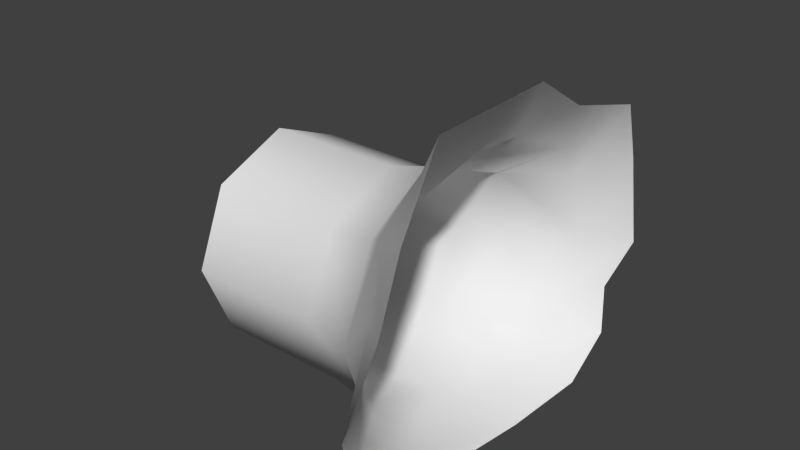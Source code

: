 # Source: jet_end.blend  (saved by Blender 2.71.0; exported with 4.5.12 LTS)
import bpy
from mathutils import Matrix  # noqa: F401  (used for matrix-valued properties, if any)

bpy.ops.wm.read_factory_settings(use_empty=True)
scene = bpy.context.scene
scene.name = 'Scene'

# ---- collections
col_collection_1 = bpy.data.collections.new('Collection 1'); scene.collection.children.link(col_collection_1)

# ---- materials (node trees are filled in below, after node groups)
mat_material = bpy.data.materials.new('Material')
mat_material.alpha_threshold = 0.0
mat_material.use_transparent_shadow = False
mat_material.roughness = 0.5
mat_material.line_color = (0.0, 0.0, 0.0, 1.0)

# ---- material node trees

# ---- world
world_world = bpy.data.worlds.new('World'); scene.world = world_world
world_world.color = (0.05088, 0.05088, 0.05088)
world_world.use_sun_shadow = False
world_world.sun_shadow_jitter_overblur = 0.0
world_world.cycles.sampling_method = 'MANUAL'
world_world.cycles.sample_map_resolution = 256

# ---- meshes
me_cube_001 = bpy.data.meshes.new('Cube.001')
me_cube_001.from_pydata([(-1.192e-07, 0.3969, -3.314e-07), (-0.5, 0.3969, 3.783e-07), (-0.5, 0.2806, -0.2806), (-3.576e-07, 0.2806, -0.2806), (-0.5, -1.814e-08, -0.3969), (-4.768e-07, 8.851e-08, -0.3969), (-0.5, -0.2806, -0.2806), (-2.98e-07, -0.2806, -0.2806), (-0.5, -0.3969, 3.31e-07), (0.0, -0.3969, -3.787e-07), (-0.5, -0.2806, 0.2806), (3.576e-07, -0.2806, 0.2806), (-0.5, -1.027e-07, 0.3969), (4.768e-07, 3.942e-09, 0.3969), (-0.5, 0.2806, 0.2806), (2.384e-07, 0.2806, 0.2806), (0.2, 0.4509, -3.373e-07), (0.2, 0.3189, -0.2826), (0.2, 1.073e-07, -0.3997), (0.2, -0.3189, -0.2826), (0.2, -0.4509, -3.85e-07), (0.2, -0.3189, 0.3189), (0.2, -3.739e-09, 0.4509), (0.2, 0.3189, 0.3189), (0.389, 0.6148, 0.01404), (0.3811, 0.4372, -0.2744), (0.3248, -0.002114, -0.4108), (0.3957, -0.4359, -0.2998), (0.4086, -0.6031, -0.01037), (0.3507, -0.4541, 0.4392), (0.3923, 0.03563, 0.5951), (0.3911, 0.4282, 0.4259), (0.488, 0.7989, -0.04205), (0.5329, 0.5815, 0.5663), (0.5529, 0.01643, 0.8051), (0.5629, -0.6165, 0.544), (0.479, -0.7631, -0.02358), (0.5106, 0.5758, -0.3125), (0.4937, 0.06729, -0.4355), (0.4948, -0.6169, -0.3159), (0.3572, -0.503, 0.1955), (0.3896, 0.2534, -0.372), (0.3944, -0.5736, -0.1699), (0.3694, 0.5246, -0.1268), (0.4187, -0.2734, -0.3665), (0.3346, -0.2517, 0.5546), (0.3257, 0.2308, 0.5062), (0.3482, 0.552, 0.268), (0.5371, 0.3472, -0.3953), (0.5011, -0.7368, -0.2102), (0.4671, 0.649, -0.1695), (0.4841, -0.2969, -0.3913), (0.4641, -0.3378, 0.7346), (0.523, 0.274, 0.6508), (0.4948, 0.7142, 0.3242), (0.5042, -0.6411, 0.246)], [], [(12, 13, 15, 14), (14, 15, 0, 1), (10, 11, 13, 12), (8, 9, 11, 10), (6, 7, 9, 8), (4, 5, 7, 6), (2, 3, 5, 4), (1, 0, 3, 2), (7, 5, 18, 19), (15, 13, 22, 23), (9, 7, 19, 20), (0, 15, 23, 16), (11, 9, 20, 21), (5, 3, 17, 18), (3, 0, 16, 17), (13, 11, 21, 22), (20, 19, 27, 42, 28), (23, 22, 30, 46, 31), (19, 18, 26, 44, 27), (17, 16, 24, 43, 25), (16, 23, 31, 47, 24), (18, 17, 25, 41, 26), (22, 21, 29, 45, 30), (21, 20, 28, 40, 29), (43, 24, 32, 50), (47, 31, 33, 54), (41, 25, 37, 48), (45, 29, 35, 52), (42, 27, 39, 49), (46, 30, 34, 53), (44, 26, 38, 51), (40, 28, 36, 55), (25, 43, 50, 37), (24, 47, 54, 32), (26, 41, 48, 38), (30, 45, 52, 34), (28, 42, 49, 36), (31, 46, 53, 33), (27, 44, 51, 39), (29, 40, 55, 35)])
me_cube_001.polygons.foreach_set('use_smooth', [True] * 40)
_uv = me_cube_001.uv_layers.new(name='UVMap')
_uv.uv.foreach_set('vector', [0.493, 8.941e-07, 0.493, 0.5, 0.2417, 0.5, 0.2417, 6.557e-07, 0.2417, 6.557e-07, 0.2417, 0.5, 0.003802, 0.5, 0.003802, 2.384e-07, 0.748, 1.073e-06, 0.748, 0.5, 0.493, 0.5, 0.493, 8.941e-07, 0.9886, 8.941e-07, 0.9886, 0.5, 0.748, 0.5, 0.748, 1.073e-06, 0.2391, 6.557e-07, 0.2391, 0.5, -0.001522, 0.5, -0.001523, 8.941e-07, 0.4941, 1.192e-07, 0.4941, 0.5, 0.2391, 0.5, 0.2391, 6.557e-07, 0.7454, 0.0, 0.7454, 0.5, 0.4941, 0.5, 0.4941, 1.192e-07, 0.9833, 2.384e-07, 0.9833, 0.5, 0.7454, 0.5, 0.7454, 0.0, 0.2391, 0.5, 0.4941, 0.5, 0.4943, 0.6694, 0.2406, 0.6694, 0.2417, 0.5, 0.493, 0.5, 0.4928, 0.6694, 0.2422, 0.6694, -0.001522, 0.5, 0.2391, 0.5, 0.2406, 0.6694, 0.0004089, 0.6694, 0.003802, 0.5, 0.2417, 0.5, 0.2422, 0.6694, 0.004684, 0.6694, 0.748, 0.5, 0.9886, 0.5, 0.9867, 0.6694, 0.7465, 0.6694, 0.4941, 0.5, 0.7454, 0.5, 0.7449, 0.6694, 0.4943, 0.6694, 0.7454, 0.5, 0.9833, 0.5, 0.9824, 0.6694, 0.7449, 0.6694, 0.493, 0.5, 0.748, 0.5, 0.7465, 0.6694, 0.4928, 0.6694, 0.0004089, 0.6694, 0.2406, 0.6694, 0.242, 0.7751, 0.122, 0.7751, 0.002023, 0.7751, 0.2422, 0.6694, 0.4928, 0.6694, 0.4924, 0.7751, 0.3671, 0.7751, 0.2418, 0.7751, 0.2406, 0.6694, 0.4943, 0.6694, 0.4947, 0.7751, 0.3684, 0.7751, 0.242, 0.7751, 0.7449, 0.6694, 0.9824, 0.6694, 0.9825, 0.7751, 0.8639, 0.7751, 0.7452, 0.7751, 0.004684, 0.6694, 0.2422, 0.6694, 0.2418, 0.7751, 0.1232, 0.7751, 0.004545, 0.7751, 0.4943, 0.6694, 0.7449, 0.6694, 0.7452, 0.7751, 0.62, 0.7751, 0.4947, 0.7751, 0.4928, 0.6694, 0.7465, 0.6694, 0.7451, 0.7751, 0.6187, 0.7751, 0.4924, 0.7751, 0.7465, 0.6694, 0.9867, 0.6694, 0.9851, 0.7751, 0.8651, 0.7751, 0.7451, 0.7751, 0.8639, 0.7751, 0.9825, 0.7751, 0.9891, 0.8569, 0.8665, 0.8569, 0.1232, 0.7751, 0.2418, 0.7751, 0.2432, 0.8569, 0.1206, 0.8569, 0.62, 0.7751, 0.7452, 0.7751, 0.7439, 0.8569, 0.6195, 0.8569, 0.6187, 0.7751, 0.7451, 0.7751, 0.7406, 0.8569, 0.6163, 0.8569, 0.122, 0.7751, 0.242, 0.7751, 0.2464, 0.8569, 0.1273, 0.8569, 0.3671, 0.7751, 0.4924, 0.7751, 0.4919, 0.8569, 0.3675, 0.8569, 0.3684, 0.7751, 0.4947, 0.7751, 0.4952, 0.8569, 0.3708, 0.8569, 0.8651, 0.7751, 0.9851, 0.7751, 0.979, 0.8569, 0.8598, 0.8569, 0.7452, 0.7751, 0.8639, 0.7751, 0.8665, 0.8569, 0.7439, 0.8569, 0.004545, 0.7751, 0.1232, 0.7751, 0.1206, 0.8569, -0.001998, 0.8569, 0.4947, 0.7751, 0.62, 0.7751, 0.6195, 0.8569, 0.4952, 0.8569, 0.4924, 0.7751, 0.6187, 0.7751, 0.6163, 0.8569, 0.4919, 0.8569, 0.002023, 0.7751, 0.122, 0.7751, 0.1273, 0.8569, 0.008067, 0.8569, 0.2418, 0.7751, 0.3671, 0.7751, 0.3675, 0.8569, 0.2432, 0.8569, 0.242, 0.7751, 0.3684, 0.7751, 0.3708, 0.8569, 0.2464, 0.8569, 0.7451, 0.7751, 0.8651, 0.7751, 0.8598, 0.8569, 0.7406, 0.8569])
me_cube_001.materials.append(mat_material)
me_cube_001.use_remesh_preserve_volume = False
me_cube_001.use_remesh_preserve_attributes = False
me_cube_001.use_mirror_vertex_groups = False
me_cube_001.update()

# ---- objects
ob_cube_001 = bpy.data.objects.new('Cube.001', me_cube_001)

# ---- transforms, parenting, visibility, modifiers, constraints
ob_cube_001.location = (0.0, 0.0, 0.0)
ob_cube_001.lock_rotations_4d = False
ob_cube_001.empty_display_type = 'ARROWS'
ob_cube_001.lineart.crease_threshold = 0.0

# ---- collection membership
col_collection_1.objects.link(ob_cube_001)

# ---- scene / render settings (as saved in the file)
scene.frame_start = 1; scene.frame_end = 250; scene.frame_set(1)
scene.render.engine = 'BLENDER_EEVEE_NEXT'
scene.render.resolution_percentage = 50
scene.render.dither_intensity = 0.0
scene.cycles.use_denoising = False
scene.cycles.samples = 10
scene.cycles.sampling_pattern = 'TABULATED_SOBOL'
scene.cycles.light_sampling_threshold = 0.0
scene.cycles.use_adaptive_sampling = False
scene.cycles.use_light_tree = False
scene.cycles.blur_glossy = 0.0
scene.cycles.volume_bounces = 1
scene.cycles.pixel_filter_type = 'GAUSSIAN'
scene.cycles.sample_clamp_indirect = 0.0
scene.view_settings.view_transform = 'Standard'
bpy.context.view_layer.update()

# ---- added for rendering (the .blend has no active camera and no usable light): camera, sun
cam_auto = bpy.data.cameras.new('AutoCamera')
cam_auto.lens = 50.0
cam_auto.sensor_width = 36.0
cam_auto.clip_end = 1000.0
ob_auto_camera = bpy.data.objects.new('AutoCamera', cam_auto)
scene.collection.objects.link(ob_auto_camera)
ob_auto_camera.location = (2.12272, -2.49161, 1.85781)
ob_auto_camera.rotation_euler = (1.09748, -7.21219e-08, 0.694738)
scene.camera = ob_auto_camera
light_auto_sun = bpy.data.lights.new('AutoSun', 'SUN')
light_auto_sun.energy = 3.0
light_auto_sun.angle = 0.0523599
ob_auto_sun = bpy.data.objects.new('AutoSun', light_auto_sun)
scene.collection.objects.link(ob_auto_sun)
ob_auto_sun.rotation_euler = (0.872665, 0.174533, 0.523599)
bpy.context.view_layer.update()
